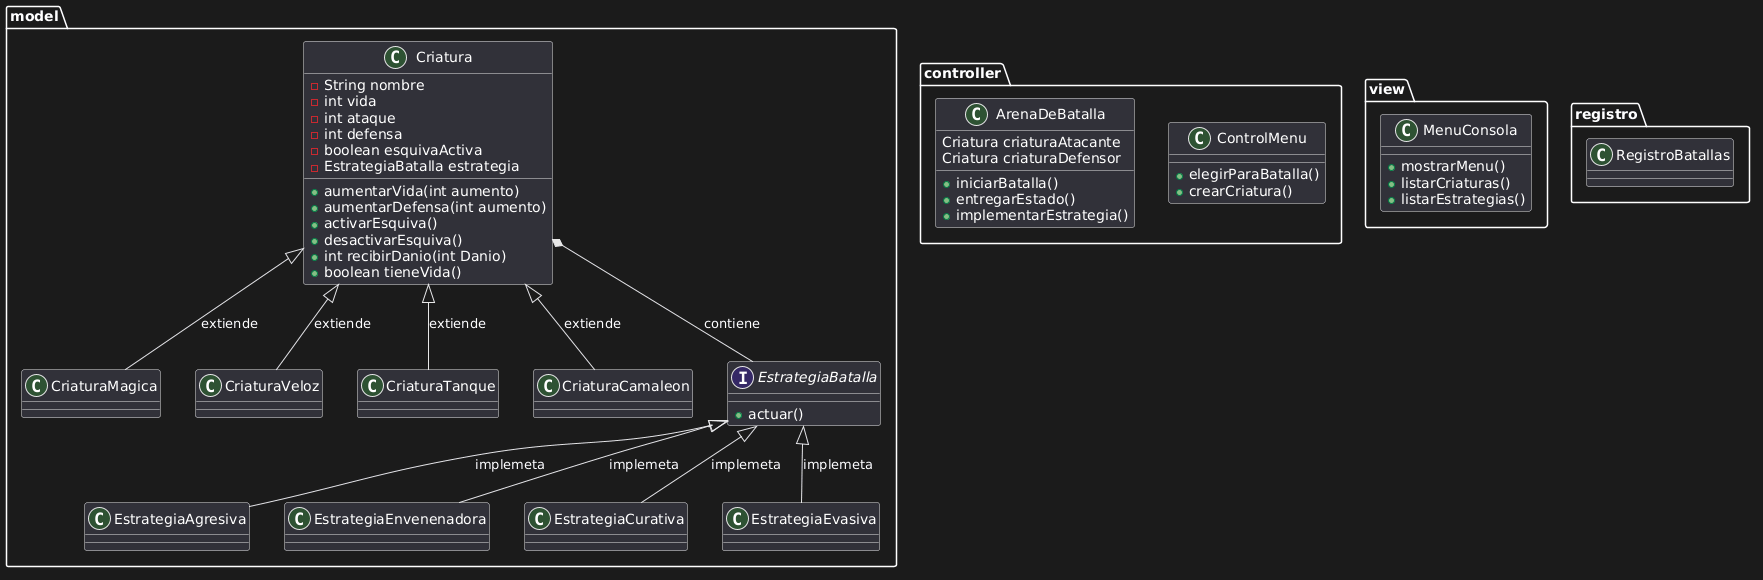

The diagram above was rendered by PlantUML. Its source (embedded in the PNG):
@startuml
package model {
class Criatura{
-String nombre
-int vida
-int ataque
-int defensa
-boolean esquivaActiva
-EstrategiaBatalla estrategia

+aumentarVida(int aumento)
+aumentarDefensa(int aumento)
+activarEsquiva()
+desactivarEsquiva()
+int recibirDanio(int Danio)
+boolean tieneVida()
}

class CriaturaMagica{
}

class CriaturaVeloz{
}

class CriaturaTanque{
}

class CriaturaCamaleon{
}

interface EstrategiaBatalla{
+actuar()
}

Criatura*--EstrategiaBatalla : contiene
EstrategiaBatalla<|--EstrategiaAgresiva : implemeta
EstrategiaBatalla<|--EstrategiaEnvenenadora : implemeta
EstrategiaBatalla<|--EstrategiaCurativa : implemeta
EstrategiaBatalla<|--EstrategiaEvasiva : implemeta
Criatura<|--CriaturaMagica : extiende
Criatura<|--CriaturaVeloz : extiende
Criatura<|--CriaturaTanque : extiende
Criatura<|--CriaturaCamaleon : extiende
}
package controller{

class ArenaDeBatalla{
Criatura criaturaAtacante
Criatura criaturaDefensor
+iniciarBatalla()
+entregarEstado()
+implementarEstrategia()
}

class ControlMenu{
+elegirParaBatalla()
+crearCriatura()
}

}

package view{
class MenuConsola{
+mostrarMenu()
+listarCriaturas()
+listarEstrategias()

}
}

package registro{
class RegistroBatallas{
}


}

}
@enduml